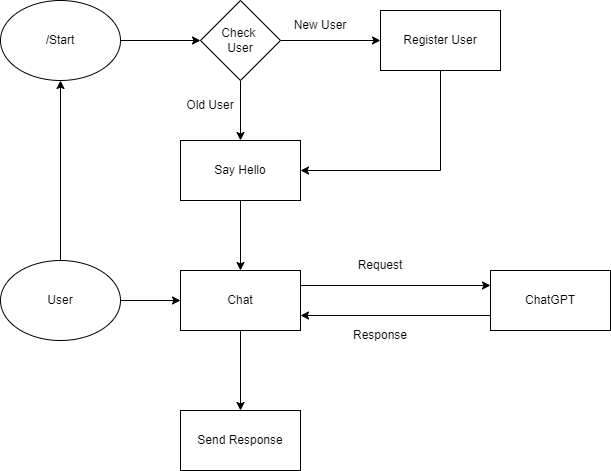

The diagram above was exported from draw.io. Its source (the exported page's mxGraphModel, read from the mxfile embedded in the PNG):
<mxGraphModel dx="1050" dy="522" grid="1" gridSize="10" guides="1" tooltips="1" connect="1" arrows="1" fold="1" page="1" pageScale="1" pageWidth="850" pageHeight="1100" math="0" shadow="0">
  <root>
    <mxCell id="0" />
    <mxCell id="1" parent="0" />
    <mxCell id="LdZXjBHTPCYMOm67nwNQ-12" style="edgeStyle=orthogonalEdgeStyle;rounded=0;orthogonalLoop=1;jettySize=auto;html=1;exitX=0.5;exitY=1;exitDx=0;exitDy=0;" edge="1" parent="1" source="LdZXjBHTPCYMOm67nwNQ-1" target="LdZXjBHTPCYMOm67nwNQ-11">
      <mxGeometry relative="1" as="geometry" />
    </mxCell>
    <mxCell id="LdZXjBHTPCYMOm67nwNQ-1" value="Say Hello" style="rounded=0;whiteSpace=wrap;html=1;" vertex="1" parent="1">
      <mxGeometry x="310" y="360" width="120" height="60" as="geometry" />
    </mxCell>
    <mxCell id="LdZXjBHTPCYMOm67nwNQ-15" style="edgeStyle=orthogonalEdgeStyle;rounded=0;orthogonalLoop=1;jettySize=auto;html=1;entryX=0;entryY=0.5;entryDx=0;entryDy=0;" edge="1" parent="1" source="LdZXjBHTPCYMOm67nwNQ-2" target="LdZXjBHTPCYMOm67nwNQ-3">
      <mxGeometry relative="1" as="geometry" />
    </mxCell>
    <mxCell id="LdZXjBHTPCYMOm67nwNQ-2" value="/Start" style="ellipse;whiteSpace=wrap;html=1;" vertex="1" parent="1">
      <mxGeometry x="130" y="220" width="120" height="80" as="geometry" />
    </mxCell>
    <mxCell id="LdZXjBHTPCYMOm67nwNQ-6" style="edgeStyle=orthogonalEdgeStyle;rounded=0;orthogonalLoop=1;jettySize=auto;html=1;" edge="1" parent="1" source="LdZXjBHTPCYMOm67nwNQ-3" target="LdZXjBHTPCYMOm67nwNQ-4">
      <mxGeometry relative="1" as="geometry" />
    </mxCell>
    <mxCell id="LdZXjBHTPCYMOm67nwNQ-8" style="edgeStyle=orthogonalEdgeStyle;rounded=0;orthogonalLoop=1;jettySize=auto;html=1;exitX=0.5;exitY=1;exitDx=0;exitDy=0;" edge="1" parent="1" source="LdZXjBHTPCYMOm67nwNQ-3" target="LdZXjBHTPCYMOm67nwNQ-1">
      <mxGeometry relative="1" as="geometry" />
    </mxCell>
    <mxCell id="LdZXjBHTPCYMOm67nwNQ-3" value="Check&amp;nbsp;&lt;div&gt;User&lt;/div&gt;" style="rhombus;whiteSpace=wrap;html=1;" vertex="1" parent="1">
      <mxGeometry x="330" y="220" width="80" height="80" as="geometry" />
    </mxCell>
    <mxCell id="LdZXjBHTPCYMOm67nwNQ-7" style="edgeStyle=orthogonalEdgeStyle;rounded=0;orthogonalLoop=1;jettySize=auto;html=1;exitX=0.5;exitY=1;exitDx=0;exitDy=0;entryX=1;entryY=0.5;entryDx=0;entryDy=0;" edge="1" parent="1" source="LdZXjBHTPCYMOm67nwNQ-4" target="LdZXjBHTPCYMOm67nwNQ-1">
      <mxGeometry relative="1" as="geometry" />
    </mxCell>
    <mxCell id="LdZXjBHTPCYMOm67nwNQ-4" value="Register User" style="rounded=0;whiteSpace=wrap;html=1;" vertex="1" parent="1">
      <mxGeometry x="510" y="230" width="120" height="60" as="geometry" />
    </mxCell>
    <mxCell id="LdZXjBHTPCYMOm67nwNQ-9" value="Old User" style="text;html=1;align=center;verticalAlign=middle;whiteSpace=wrap;rounded=0;" vertex="1" parent="1">
      <mxGeometry x="310" y="310" width="60" height="30" as="geometry" />
    </mxCell>
    <mxCell id="LdZXjBHTPCYMOm67nwNQ-10" value="New User" style="text;html=1;align=center;verticalAlign=middle;whiteSpace=wrap;rounded=0;" vertex="1" parent="1">
      <mxGeometry x="420" y="230" width="60" height="30" as="geometry" />
    </mxCell>
    <mxCell id="LdZXjBHTPCYMOm67nwNQ-22" style="edgeStyle=orthogonalEdgeStyle;rounded=0;orthogonalLoop=1;jettySize=auto;html=1;exitX=1;exitY=0.25;exitDx=0;exitDy=0;entryX=0;entryY=0.25;entryDx=0;entryDy=0;" edge="1" parent="1" source="LdZXjBHTPCYMOm67nwNQ-11" target="LdZXjBHTPCYMOm67nwNQ-14">
      <mxGeometry relative="1" as="geometry" />
    </mxCell>
    <mxCell id="LdZXjBHTPCYMOm67nwNQ-27" style="edgeStyle=orthogonalEdgeStyle;rounded=0;orthogonalLoop=1;jettySize=auto;html=1;exitX=0.5;exitY=1;exitDx=0;exitDy=0;" edge="1" parent="1" source="LdZXjBHTPCYMOm67nwNQ-11" target="LdZXjBHTPCYMOm67nwNQ-13">
      <mxGeometry relative="1" as="geometry" />
    </mxCell>
    <mxCell id="LdZXjBHTPCYMOm67nwNQ-11" value="Chat" style="rounded=0;whiteSpace=wrap;html=1;" vertex="1" parent="1">
      <mxGeometry x="310" y="490" width="120" height="60" as="geometry" />
    </mxCell>
    <mxCell id="LdZXjBHTPCYMOm67nwNQ-13" value="Send Response" style="rounded=0;whiteSpace=wrap;html=1;" vertex="1" parent="1">
      <mxGeometry x="310" y="630" width="120" height="60" as="geometry" />
    </mxCell>
    <mxCell id="LdZXjBHTPCYMOm67nwNQ-23" style="edgeStyle=orthogonalEdgeStyle;rounded=0;orthogonalLoop=1;jettySize=auto;html=1;exitX=0;exitY=0.75;exitDx=0;exitDy=0;entryX=1;entryY=0.75;entryDx=0;entryDy=0;" edge="1" parent="1" source="LdZXjBHTPCYMOm67nwNQ-14" target="LdZXjBHTPCYMOm67nwNQ-11">
      <mxGeometry relative="1" as="geometry" />
    </mxCell>
    <mxCell id="LdZXjBHTPCYMOm67nwNQ-14" value="ChatGPT" style="rounded=0;whiteSpace=wrap;html=1;" vertex="1" parent="1">
      <mxGeometry x="620" y="490" width="120" height="60" as="geometry" />
    </mxCell>
    <mxCell id="LdZXjBHTPCYMOm67nwNQ-19" style="edgeStyle=orthogonalEdgeStyle;rounded=0;orthogonalLoop=1;jettySize=auto;html=1;" edge="1" parent="1" source="LdZXjBHTPCYMOm67nwNQ-18" target="LdZXjBHTPCYMOm67nwNQ-2">
      <mxGeometry relative="1" as="geometry" />
    </mxCell>
    <mxCell id="LdZXjBHTPCYMOm67nwNQ-20" style="edgeStyle=orthogonalEdgeStyle;rounded=0;orthogonalLoop=1;jettySize=auto;html=1;" edge="1" parent="1" source="LdZXjBHTPCYMOm67nwNQ-18" target="LdZXjBHTPCYMOm67nwNQ-11">
      <mxGeometry relative="1" as="geometry" />
    </mxCell>
    <mxCell id="LdZXjBHTPCYMOm67nwNQ-18" value="User" style="ellipse;whiteSpace=wrap;html=1;" vertex="1" parent="1">
      <mxGeometry x="130" y="480" width="120" height="80" as="geometry" />
    </mxCell>
    <mxCell id="LdZXjBHTPCYMOm67nwNQ-24" value="Request" style="text;html=1;align=center;verticalAlign=middle;whiteSpace=wrap;rounded=0;" vertex="1" parent="1">
      <mxGeometry x="480" y="470" width="60" height="30" as="geometry" />
    </mxCell>
    <mxCell id="LdZXjBHTPCYMOm67nwNQ-25" value="Response" style="text;html=1;align=center;verticalAlign=middle;whiteSpace=wrap;rounded=0;" vertex="1" parent="1">
      <mxGeometry x="480" y="540" width="60" height="30" as="geometry" />
    </mxCell>
  </root>
</mxGraphModel>